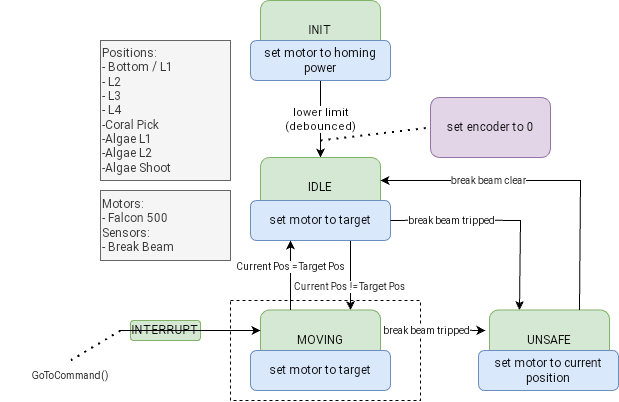

The diagram above was exported from draw.io. Its source (the exported page's mxGraphModel, read from the mxfile embedded in the PNG):
<mxGraphModel dx="153" dy="940" grid="1" gridSize="10" guides="1" tooltips="1" connect="1" arrows="1" fold="1" page="1" pageScale="1" pageWidth="850" pageHeight="1100" background="#ffffff" math="0" shadow="0">
  <root>
    <mxCell id="0" />
    <mxCell id="1" parent="0" />
    <mxCell id="wkw6QFagXLE1dvINsHjG-3" value="" style="rounded=0;whiteSpace=wrap;html=1;dashed=1;strokeWidth=1;perimeterSpacing=1;fillColor=none;" parent="1" vertex="1">
      <mxGeometry x="330" y="340" width="190" height="100" as="geometry" />
    </mxCell>
    <mxCell id="lNo81NMYTKtiacmzg4pC-1" value="INIT" style="rounded=1;whiteSpace=wrap;html=1;fillColor=#d5e8d4;strokeColor=#82b366;" parent="1" vertex="1">
      <mxGeometry x="360" y="40" width="120" height="60" as="geometry" />
    </mxCell>
    <mxCell id="lNo81NMYTKtiacmzg4pC-2" value="MOVING" style="rounded=1;whiteSpace=wrap;html=1;fillColor=#d5e8d4;strokeColor=#82b366;" parent="1" vertex="1">
      <mxGeometry x="360" y="349.53" width="120" height="60" as="geometry" />
    </mxCell>
    <mxCell id="lNo81NMYTKtiacmzg4pC-13" style="edgeStyle=orthogonalEdgeStyle;rounded=0;orthogonalLoop=1;jettySize=auto;html=1;entryX=0.5;entryY=0;entryDx=0;entryDy=0;" parent="1" source="lNo81NMYTKtiacmzg4pC-6" target="igG0NpbgSdkJzc_Ezi-i-3" edge="1">
      <mxGeometry relative="1" as="geometry" />
    </mxCell>
    <mxCell id="5" value="lower limit&lt;br&gt;(debounced)" style="edgeLabel;html=1;align=center;verticalAlign=middle;resizable=0;points=[];" parent="lNo81NMYTKtiacmzg4pC-13" vertex="1" connectable="0">
      <mxGeometry relative="1" as="geometry">
        <mxPoint as="offset" />
      </mxGeometry>
    </mxCell>
    <mxCell id="lNo81NMYTKtiacmzg4pC-6" value="set motor to homing power" style="rounded=1;whiteSpace=wrap;html=1;fillColor=#dae8fc;strokeColor=#6c8ebf;" parent="1" vertex="1">
      <mxGeometry x="350" y="80" width="140" height="40" as="geometry" />
    </mxCell>
    <mxCell id="lNo81NMYTKtiacmzg4pC-8" value="set motor to target" style="rounded=1;whiteSpace=wrap;html=1;fillColor=#dae8fc;strokeColor=#6c8ebf;" parent="1" vertex="1">
      <mxGeometry x="350" y="390" width="140" height="40" as="geometry" />
    </mxCell>
    <mxCell id="lNo81NMYTKtiacmzg4pC-11" value="UNSAFE" style="rounded=1;whiteSpace=wrap;html=1;fillColor=#d5e8d4;strokeColor=#82b366;" parent="1" vertex="1">
      <mxGeometry x="589" y="349.53" width="120" height="60" as="geometry" />
    </mxCell>
    <mxCell id="lNo81NMYTKtiacmzg4pC-12" value="set motor to current position" style="rounded=1;whiteSpace=wrap;html=1;fillColor=#dae8fc;strokeColor=#6c8ebf;" parent="1" vertex="1">
      <mxGeometry x="578" y="390" width="140" height="40" as="geometry" />
    </mxCell>
    <mxCell id="igG0NpbgSdkJzc_Ezi-i-3" value="IDLE" style="rounded=1;whiteSpace=wrap;html=1;fillColor=#d5e8d4;strokeColor=#82b366;" parent="1" vertex="1">
      <mxGeometry x="360" y="197" width="120" height="60" as="geometry" />
    </mxCell>
    <mxCell id="lNo81NMYTKtiacmzg4pC-15" style="edgeStyle=orthogonalEdgeStyle;rounded=0;orthogonalLoop=1;jettySize=auto;html=1;exitX=0.5;exitY=1;exitDx=0;exitDy=0;entryX=0.75;entryY=0;entryDx=0;entryDy=0;" parent="1" target="lNo81NMYTKtiacmzg4pC-2" edge="1">
      <mxGeometry relative="1" as="geometry">
        <mxPoint x="450" y="280" as="sourcePoint" />
        <mxPoint x="450" y="360" as="targetPoint" />
      </mxGeometry>
    </mxCell>
    <mxCell id="lNo81NMYTKtiacmzg4pC-16" value="&lt;font style=&quot;font-size: 10px;&quot;&gt;Current Pos != Target Pos&lt;/font&gt;" style="edgeLabel;html=1;align=center;verticalAlign=middle;resizable=0;points=[];fontSize=6;" parent="lNo81NMYTKtiacmzg4pC-15" vertex="1" connectable="0">
      <mxGeometry x="0.0079" y="-1" relative="1" as="geometry">
        <mxPoint y="11" as="offset" />
      </mxGeometry>
    </mxCell>
    <mxCell id="igG0NpbgSdkJzc_Ezi-i-4" value="set motor to target" style="rounded=1;whiteSpace=wrap;html=1;fillColor=#dae8fc;strokeColor=#6c8ebf;" parent="1" vertex="1">
      <mxGeometry x="350" y="240" width="140" height="40" as="geometry" />
    </mxCell>
    <mxCell id="lNo81NMYTKtiacmzg4pC-17" style="edgeStyle=orthogonalEdgeStyle;rounded=0;orthogonalLoop=1;jettySize=auto;html=1;exitX=0.25;exitY=0;exitDx=0;exitDy=0;" parent="1" source="lNo81NMYTKtiacmzg4pC-2" edge="1">
      <mxGeometry relative="1" as="geometry">
        <mxPoint x="390" y="280" as="targetPoint" />
      </mxGeometry>
    </mxCell>
    <mxCell id="lNo81NMYTKtiacmzg4pC-18" value="&lt;font style=&quot;font-size: 10px;&quot;&gt;Current Pos = Target Pos&lt;/font&gt;" style="edgeLabel;html=1;align=center;verticalAlign=middle;resizable=0;points=[];fontSize=8;" parent="lNo81NMYTKtiacmzg4pC-17" vertex="1" connectable="0">
      <mxGeometry x="-0.1151" y="1" relative="1" as="geometry">
        <mxPoint x="1" y="-13" as="offset" />
      </mxGeometry>
    </mxCell>
    <mxCell id="lNo81NMYTKtiacmzg4pC-27" value="" style="endArrow=classic;html=1;rounded=0;exitX=1;exitY=0.5;exitDx=0;exitDy=0;" parent="1" edge="1">
      <mxGeometry width="50" height="50" relative="1" as="geometry">
        <mxPoint x="485.72" y="369.63" as="sourcePoint" />
        <mxPoint x="585" y="370" as="targetPoint" />
        <Array as="points">
          <mxPoint x="545.72" y="369.63" />
        </Array>
      </mxGeometry>
    </mxCell>
    <mxCell id="lNo81NMYTKtiacmzg4pC-28" value="&lt;font style=&quot;font-size: 10px;&quot;&gt;break beam tripped&lt;/font&gt;" style="edgeLabel;html=1;align=center;verticalAlign=middle;resizable=0;points=[];" parent="lNo81NMYTKtiacmzg4pC-27" connectable="0" vertex="1">
      <mxGeometry x="-0.3561" y="1" relative="1" as="geometry">
        <mxPoint x="8" y="1" as="offset" />
      </mxGeometry>
    </mxCell>
    <mxCell id="SwOixbScSnpkk_I__5iw-7" value="GoToCommand()" style="text;html=1;align=center;verticalAlign=middle;whiteSpace=wrap;rounded=0;fontSize=10;" parent="1" vertex="1">
      <mxGeometry x="100" y="400" width="140" height="30" as="geometry" />
    </mxCell>
    <mxCell id="SwOixbScSnpkk_I__5iw-3" value="INTERRUPT" style="rounded=1;whiteSpace=wrap;html=1;fillColor=#d5e8d4;strokeColor=#82b366;" parent="1" vertex="1">
      <mxGeometry x="230" y="360" width="70" height="20" as="geometry" />
    </mxCell>
    <mxCell id="SwOixbScSnpkk_I__5iw-8" value="" style="endArrow=classic;html=1;rounded=0;" parent="1" edge="1">
      <mxGeometry width="50" height="50" relative="1" as="geometry">
        <mxPoint x="220" y="370" as="sourcePoint" />
        <mxPoint x="360" y="370" as="targetPoint" />
      </mxGeometry>
    </mxCell>
    <mxCell id="SwOixbScSnpkk_I__5iw-10" value="" style="endArrow=none;dashed=1;html=1;dashPattern=1 3;strokeWidth=2;rounded=0;entryX=0.5;entryY=0;entryDx=0;entryDy=0;" parent="1" target="SwOixbScSnpkk_I__5iw-7" edge="1">
      <mxGeometry width="50" height="50" relative="1" as="geometry">
        <mxPoint x="220" y="370" as="sourcePoint" />
        <mxPoint x="180" y="320" as="targetPoint" />
      </mxGeometry>
    </mxCell>
    <mxCell id="SwOixbScSnpkk_I__5iw-11" value="Positions:&lt;div&gt;- Bottom / L1&lt;/div&gt;&lt;div&gt;- L2&lt;/div&gt;&lt;div&gt;- L3&lt;/div&gt;&lt;div&gt;- L4&lt;/div&gt;&lt;div&gt;-Coral Pick&lt;/div&gt;&lt;div&gt;-Algae L1&lt;/div&gt;&lt;div&gt;-Algae L2&lt;/div&gt;&lt;div&gt;-Algae Shoot&lt;/div&gt;" style="rounded=0;whiteSpace=wrap;html=1;fillColor=#f5f5f5;fontColor=#333333;strokeColor=#666666;align=left;" parent="1" vertex="1">
      <mxGeometry x="200" y="80" width="130" height="140" as="geometry" />
    </mxCell>
    <mxCell id="SwOixbScSnpkk_I__5iw-12" value="Motors:&lt;div&gt;- Falcon 500&lt;br&gt;&lt;div&gt;Sensors:&lt;/div&gt;&lt;/div&gt;&lt;div&gt;- Break Beam&lt;/div&gt;" style="rounded=0;whiteSpace=wrap;html=1;fillColor=#f5f5f5;fontColor=#333333;strokeColor=#666666;align=left;" parent="1" vertex="1">
      <mxGeometry x="200" y="230" width="130" height="70" as="geometry" />
    </mxCell>
    <mxCell id="I8MJ59iQupo7lqyMZ9yN-3" value="" style="endArrow=classic;html=1;rounded=0;entryX=0.25;entryY=0;entryDx=0;entryDy=0;" parent="1" target="lNo81NMYTKtiacmzg4pC-11" edge="1">
      <mxGeometry width="50" height="50" relative="1" as="geometry">
        <mxPoint x="490" y="260" as="sourcePoint" />
        <mxPoint x="588" y="259.87" as="targetPoint" />
        <Array as="points">
          <mxPoint x="548.72" y="259.5" />
          <mxPoint x="620" y="260" />
        </Array>
      </mxGeometry>
    </mxCell>
    <mxCell id="I8MJ59iQupo7lqyMZ9yN-5" value="&lt;span style=&quot;font-size: 10px;&quot;&gt;break beam tripped&lt;/span&gt;" style="edgeLabel;html=1;align=center;verticalAlign=middle;resizable=0;points=[];" parent="I8MJ59iQupo7lqyMZ9yN-3" connectable="0" vertex="1">
      <mxGeometry x="-0.3183" y="2" relative="1" as="geometry">
        <mxPoint x="-14" y="2" as="offset" />
      </mxGeometry>
    </mxCell>
    <mxCell id="I8MJ59iQupo7lqyMZ9yN-6" value="" style="endArrow=classic;html=1;rounded=0;entryX=1;entryY=0.383;entryDx=0;entryDy=0;entryPerimeter=0;exitX=0.75;exitY=0;exitDx=0;exitDy=0;" parent="1" source="lNo81NMYTKtiacmzg4pC-11" target="igG0NpbgSdkJzc_Ezi-i-3" edge="1">
      <mxGeometry width="50" height="50" relative="1" as="geometry">
        <mxPoint x="680" y="330" as="sourcePoint" />
        <mxPoint x="720" y="260" as="targetPoint" />
        <Array as="points">
          <mxPoint x="680" y="220" />
        </Array>
      </mxGeometry>
    </mxCell>
    <mxCell id="I8MJ59iQupo7lqyMZ9yN-7" value="&lt;span style=&quot;font-size: 10px;&quot;&gt;break beam clear&lt;/span&gt;" style="edgeLabel;html=1;align=center;verticalAlign=middle;resizable=0;points=[];" parent="I8MJ59iQupo7lqyMZ9yN-6" connectable="0" vertex="1">
      <mxGeometry x="-0.2425" relative="1" as="geometry">
        <mxPoint x="-92" y="-5" as="offset" />
      </mxGeometry>
    </mxCell>
    <mxCell id="2" value="" style="endArrow=none;dashed=1;html=1;dashPattern=1 3;strokeWidth=2;entryX=0;entryY=0.5;entryDx=0;entryDy=0;" parent="1" target="4" edge="1">
      <mxGeometry width="50" height="50" relative="1" as="geometry">
        <mxPoint x="420" y="180" as="sourcePoint" />
        <mxPoint x="490" y="139" as="targetPoint" />
      </mxGeometry>
    </mxCell>
    <mxCell id="4" value="set encoder to 0" style="rounded=1;whiteSpace=wrap;html=1;fillColor=#e1d5e7;strokeColor=#9673a6;" parent="1" vertex="1">
      <mxGeometry x="530" y="137" width="120" height="60" as="geometry" />
    </mxCell>
  </root>
</mxGraphModel>